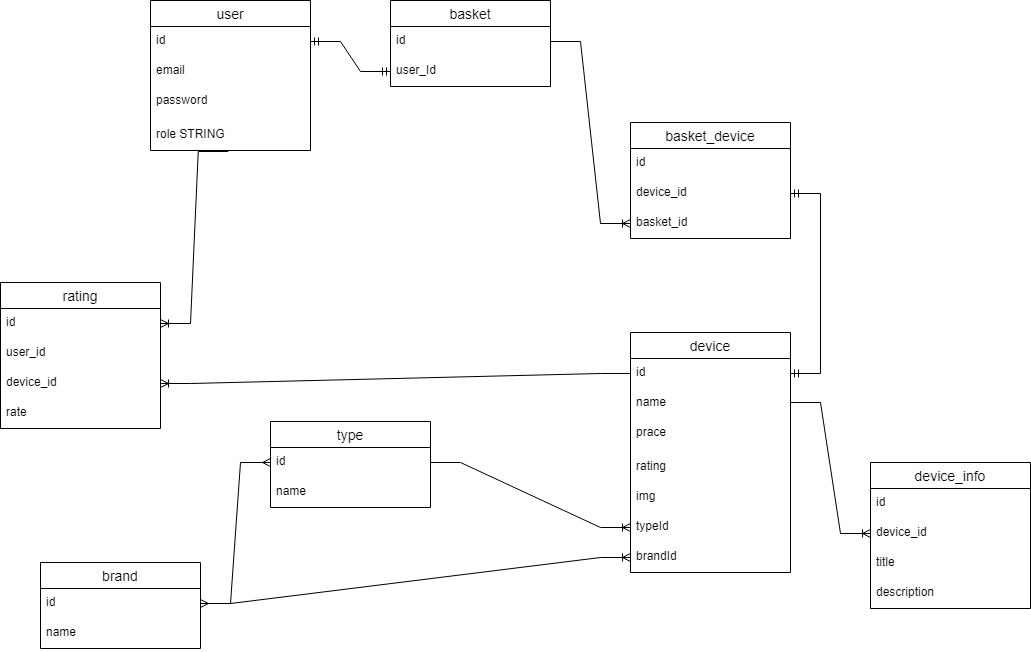

The diagram above was exported from draw.io. Its source (the exported page's mxGraphModel, read from the mxfile embedded in the PNG):
<mxGraphModel dx="2514" dy="931" grid="1" gridSize="10" guides="1" tooltips="1" connect="1" arrows="1" fold="1" page="1" pageScale="1" pageWidth="827" pageHeight="1169" math="0" shadow="0">
  <root>
    <mxCell id="0" />
    <mxCell id="1" parent="0" />
    <mxCell id="6WRBKuOcwTeLgiJL0iYH-20" value="user" style="swimlane;fontStyle=0;childLayout=stackLayout;horizontal=1;startSize=26;horizontalStack=0;resizeParent=1;resizeParentMax=0;resizeLast=0;collapsible=1;marginBottom=0;align=center;fontSize=14;" vertex="1" parent="1">
      <mxGeometry x="40" y="78" width="160" height="150" as="geometry">
        <mxRectangle x="40" y="80" width="70" height="30" as="alternateBounds" />
      </mxGeometry>
    </mxCell>
    <mxCell id="6WRBKuOcwTeLgiJL0iYH-21" value="id" style="text;strokeColor=none;fillColor=none;spacingLeft=4;spacingRight=4;overflow=hidden;rotatable=0;points=[[0,0.5],[1,0.5]];portConstraint=eastwest;fontSize=12;whiteSpace=wrap;html=1;" vertex="1" parent="6WRBKuOcwTeLgiJL0iYH-20">
      <mxGeometry y="26" width="160" height="30" as="geometry" />
    </mxCell>
    <mxCell id="6WRBKuOcwTeLgiJL0iYH-22" value="email" style="text;strokeColor=none;fillColor=none;spacingLeft=4;spacingRight=4;overflow=hidden;rotatable=0;points=[[0,0.5],[1,0.5]];portConstraint=eastwest;fontSize=12;whiteSpace=wrap;html=1;" vertex="1" parent="6WRBKuOcwTeLgiJL0iYH-20">
      <mxGeometry y="56" width="160" height="30" as="geometry" />
    </mxCell>
    <mxCell id="6WRBKuOcwTeLgiJL0iYH-23" value="password" style="text;strokeColor=none;fillColor=none;spacingLeft=4;spacingRight=4;overflow=hidden;rotatable=0;points=[[0,0.5],[1,0.5]];portConstraint=eastwest;fontSize=12;whiteSpace=wrap;html=1;" vertex="1" parent="6WRBKuOcwTeLgiJL0iYH-20">
      <mxGeometry y="86" width="160" height="34" as="geometry" />
    </mxCell>
    <mxCell id="6WRBKuOcwTeLgiJL0iYH-37" value="role STRING" style="text;strokeColor=none;fillColor=none;spacingLeft=4;spacingRight=4;overflow=hidden;rotatable=0;points=[[0,0.5],[1,0.5]];portConstraint=eastwest;fontSize=12;whiteSpace=wrap;html=1;" vertex="1" parent="6WRBKuOcwTeLgiJL0iYH-20">
      <mxGeometry y="120" width="160" height="30" as="geometry" />
    </mxCell>
    <mxCell id="6WRBKuOcwTeLgiJL0iYH-38" value="basket" style="swimlane;fontStyle=0;childLayout=stackLayout;horizontal=1;startSize=26;horizontalStack=0;resizeParent=1;resizeParentMax=0;resizeLast=0;collapsible=1;marginBottom=0;align=center;fontSize=14;" vertex="1" parent="1">
      <mxGeometry x="280" y="78" width="160" height="86" as="geometry">
        <mxRectangle x="40" y="80" width="70" height="30" as="alternateBounds" />
      </mxGeometry>
    </mxCell>
    <mxCell id="6WRBKuOcwTeLgiJL0iYH-39" value="id" style="text;strokeColor=none;fillColor=none;spacingLeft=4;spacingRight=4;overflow=hidden;rotatable=0;points=[[0,0.5],[1,0.5]];portConstraint=eastwest;fontSize=12;whiteSpace=wrap;html=1;" vertex="1" parent="6WRBKuOcwTeLgiJL0iYH-38">
      <mxGeometry y="26" width="160" height="30" as="geometry" />
    </mxCell>
    <mxCell id="6WRBKuOcwTeLgiJL0iYH-40" value="user_Id" style="text;strokeColor=none;fillColor=none;spacingLeft=4;spacingRight=4;overflow=hidden;rotatable=0;points=[[0,0.5],[1,0.5]];portConstraint=eastwest;fontSize=12;whiteSpace=wrap;html=1;" vertex="1" parent="6WRBKuOcwTeLgiJL0iYH-38">
      <mxGeometry y="56" width="160" height="30" as="geometry" />
    </mxCell>
    <mxCell id="6WRBKuOcwTeLgiJL0iYH-43" value="" style="edgeStyle=entityRelationEdgeStyle;fontSize=12;html=1;endArrow=ERmandOne;startArrow=ERmandOne;rounded=0;entryX=0;entryY=0.5;entryDx=0;entryDy=0;exitX=1;exitY=0.5;exitDx=0;exitDy=0;" edge="1" parent="1" source="6WRBKuOcwTeLgiJL0iYH-21" target="6WRBKuOcwTeLgiJL0iYH-40">
      <mxGeometry width="100" height="100" relative="1" as="geometry">
        <mxPoint x="220" y="350" as="sourcePoint" />
        <mxPoint x="320" y="250" as="targetPoint" />
      </mxGeometry>
    </mxCell>
    <mxCell id="6WRBKuOcwTeLgiJL0iYH-44" value="device" style="swimlane;fontStyle=0;childLayout=stackLayout;horizontal=1;startSize=26;horizontalStack=0;resizeParent=1;resizeParentMax=0;resizeLast=0;collapsible=1;marginBottom=0;align=center;fontSize=14;" vertex="1" parent="1">
      <mxGeometry x="520" y="410" width="160" height="240" as="geometry">
        <mxRectangle x="40" y="80" width="70" height="30" as="alternateBounds" />
      </mxGeometry>
    </mxCell>
    <mxCell id="6WRBKuOcwTeLgiJL0iYH-45" value="id" style="text;strokeColor=none;fillColor=none;spacingLeft=4;spacingRight=4;overflow=hidden;rotatable=0;points=[[0,0.5],[1,0.5]];portConstraint=eastwest;fontSize=12;whiteSpace=wrap;html=1;" vertex="1" parent="6WRBKuOcwTeLgiJL0iYH-44">
      <mxGeometry y="26" width="160" height="30" as="geometry" />
    </mxCell>
    <mxCell id="6WRBKuOcwTeLgiJL0iYH-46" value="name" style="text;strokeColor=none;fillColor=none;spacingLeft=4;spacingRight=4;overflow=hidden;rotatable=0;points=[[0,0.5],[1,0.5]];portConstraint=eastwest;fontSize=12;whiteSpace=wrap;html=1;" vertex="1" parent="6WRBKuOcwTeLgiJL0iYH-44">
      <mxGeometry y="56" width="160" height="30" as="geometry" />
    </mxCell>
    <mxCell id="6WRBKuOcwTeLgiJL0iYH-47" value="prace" style="text;strokeColor=none;fillColor=none;spacingLeft=4;spacingRight=4;overflow=hidden;rotatable=0;points=[[0,0.5],[1,0.5]];portConstraint=eastwest;fontSize=12;whiteSpace=wrap;html=1;" vertex="1" parent="6WRBKuOcwTeLgiJL0iYH-44">
      <mxGeometry y="86" width="160" height="34" as="geometry" />
    </mxCell>
    <mxCell id="6WRBKuOcwTeLgiJL0iYH-48" value="rating" style="text;strokeColor=none;fillColor=none;spacingLeft=4;spacingRight=4;overflow=hidden;rotatable=0;points=[[0,0.5],[1,0.5]];portConstraint=eastwest;fontSize=12;whiteSpace=wrap;html=1;" vertex="1" parent="6WRBKuOcwTeLgiJL0iYH-44">
      <mxGeometry y="120" width="160" height="30" as="geometry" />
    </mxCell>
    <mxCell id="6WRBKuOcwTeLgiJL0iYH-49" value="img" style="text;strokeColor=none;fillColor=none;spacingLeft=4;spacingRight=4;overflow=hidden;rotatable=0;points=[[0,0.5],[1,0.5]];portConstraint=eastwest;fontSize=12;whiteSpace=wrap;html=1;" vertex="1" parent="6WRBKuOcwTeLgiJL0iYH-44">
      <mxGeometry y="150" width="160" height="30" as="geometry" />
    </mxCell>
    <mxCell id="6WRBKuOcwTeLgiJL0iYH-50" value="typeId" style="text;strokeColor=none;fillColor=none;spacingLeft=4;spacingRight=4;overflow=hidden;rotatable=0;points=[[0,0.5],[1,0.5]];portConstraint=eastwest;fontSize=12;whiteSpace=wrap;html=1;" vertex="1" parent="6WRBKuOcwTeLgiJL0iYH-44">
      <mxGeometry y="180" width="160" height="30" as="geometry" />
    </mxCell>
    <mxCell id="6WRBKuOcwTeLgiJL0iYH-51" value="brandId" style="text;strokeColor=none;fillColor=none;spacingLeft=4;spacingRight=4;overflow=hidden;rotatable=0;points=[[0,0.5],[1,0.5]];portConstraint=eastwest;fontSize=12;whiteSpace=wrap;html=1;" vertex="1" parent="6WRBKuOcwTeLgiJL0iYH-44">
      <mxGeometry y="210" width="160" height="30" as="geometry" />
    </mxCell>
    <mxCell id="6WRBKuOcwTeLgiJL0iYH-52" value="type" style="swimlane;fontStyle=0;childLayout=stackLayout;horizontal=1;startSize=26;horizontalStack=0;resizeParent=1;resizeParentMax=0;resizeLast=0;collapsible=1;marginBottom=0;align=center;fontSize=14;" vertex="1" parent="1">
      <mxGeometry x="160" y="499" width="160" height="86" as="geometry" />
    </mxCell>
    <mxCell id="6WRBKuOcwTeLgiJL0iYH-53" value="id" style="text;strokeColor=none;fillColor=none;spacingLeft=4;spacingRight=4;overflow=hidden;rotatable=0;points=[[0,0.5],[1,0.5]];portConstraint=eastwest;fontSize=12;whiteSpace=wrap;html=1;" vertex="1" parent="6WRBKuOcwTeLgiJL0iYH-52">
      <mxGeometry y="26" width="160" height="30" as="geometry" />
    </mxCell>
    <mxCell id="6WRBKuOcwTeLgiJL0iYH-54" value="name" style="text;strokeColor=none;fillColor=none;spacingLeft=4;spacingRight=4;overflow=hidden;rotatable=0;points=[[0,0.5],[1,0.5]];portConstraint=eastwest;fontSize=12;whiteSpace=wrap;html=1;" vertex="1" parent="6WRBKuOcwTeLgiJL0iYH-52">
      <mxGeometry y="56" width="160" height="30" as="geometry" />
    </mxCell>
    <mxCell id="6WRBKuOcwTeLgiJL0iYH-56" value="brand" style="swimlane;fontStyle=0;childLayout=stackLayout;horizontal=1;startSize=26;horizontalStack=0;resizeParent=1;resizeParentMax=0;resizeLast=0;collapsible=1;marginBottom=0;align=center;fontSize=14;" vertex="1" parent="1">
      <mxGeometry x="-70" y="640" width="160" height="86" as="geometry" />
    </mxCell>
    <mxCell id="6WRBKuOcwTeLgiJL0iYH-57" value="id" style="text;strokeColor=none;fillColor=none;spacingLeft=4;spacingRight=4;overflow=hidden;rotatable=0;points=[[0,0.5],[1,0.5]];portConstraint=eastwest;fontSize=12;whiteSpace=wrap;html=1;" vertex="1" parent="6WRBKuOcwTeLgiJL0iYH-56">
      <mxGeometry y="26" width="160" height="30" as="geometry" />
    </mxCell>
    <mxCell id="6WRBKuOcwTeLgiJL0iYH-58" value="name" style="text;strokeColor=none;fillColor=none;spacingLeft=4;spacingRight=4;overflow=hidden;rotatable=0;points=[[0,0.5],[1,0.5]];portConstraint=eastwest;fontSize=12;whiteSpace=wrap;html=1;" vertex="1" parent="6WRBKuOcwTeLgiJL0iYH-56">
      <mxGeometry y="56" width="160" height="30" as="geometry" />
    </mxCell>
    <mxCell id="6WRBKuOcwTeLgiJL0iYH-60" value="" style="edgeStyle=entityRelationEdgeStyle;fontSize=12;html=1;endArrow=ERoneToMany;rounded=0;entryX=0;entryY=0.5;entryDx=0;entryDy=0;" edge="1" parent="1" source="6WRBKuOcwTeLgiJL0iYH-53" target="6WRBKuOcwTeLgiJL0iYH-50">
      <mxGeometry width="100" height="100" relative="1" as="geometry">
        <mxPoint x="420" y="400" as="sourcePoint" />
        <mxPoint x="460" y="420" as="targetPoint" />
      </mxGeometry>
    </mxCell>
    <mxCell id="6WRBKuOcwTeLgiJL0iYH-61" value="" style="edgeStyle=entityRelationEdgeStyle;fontSize=12;html=1;endArrow=ERoneToMany;rounded=0;exitX=1;exitY=0.5;exitDx=0;exitDy=0;" edge="1" parent="1" source="6WRBKuOcwTeLgiJL0iYH-57" target="6WRBKuOcwTeLgiJL0iYH-51">
      <mxGeometry width="100" height="100" relative="1" as="geometry">
        <mxPoint x="380" y="700" as="sourcePoint" />
        <mxPoint x="480" y="600" as="targetPoint" />
      </mxGeometry>
    </mxCell>
    <mxCell id="6WRBKuOcwTeLgiJL0iYH-74" value="" style="edgeStyle=entityRelationEdgeStyle;fontSize=12;html=1;endArrow=ERmany;startArrow=ERmany;rounded=0;entryX=0;entryY=0.5;entryDx=0;entryDy=0;exitX=1;exitY=0.5;exitDx=0;exitDy=0;" edge="1" parent="1" source="6WRBKuOcwTeLgiJL0iYH-57" target="6WRBKuOcwTeLgiJL0iYH-53">
      <mxGeometry width="100" height="100" relative="1" as="geometry">
        <mxPoint x="30" y="590" as="sourcePoint" />
        <mxPoint x="130" y="490" as="targetPoint" />
      </mxGeometry>
    </mxCell>
    <mxCell id="6WRBKuOcwTeLgiJL0iYH-75" value="device_info" style="swimlane;fontStyle=0;childLayout=stackLayout;horizontal=1;startSize=26;horizontalStack=0;resizeParent=1;resizeParentMax=0;resizeLast=0;collapsible=1;marginBottom=0;align=center;fontSize=14;" vertex="1" parent="1">
      <mxGeometry x="760" y="540" width="160" height="146" as="geometry" />
    </mxCell>
    <mxCell id="6WRBKuOcwTeLgiJL0iYH-76" value="id" style="text;strokeColor=none;fillColor=none;spacingLeft=4;spacingRight=4;overflow=hidden;rotatable=0;points=[[0,0.5],[1,0.5]];portConstraint=eastwest;fontSize=12;whiteSpace=wrap;html=1;" vertex="1" parent="6WRBKuOcwTeLgiJL0iYH-75">
      <mxGeometry y="26" width="160" height="30" as="geometry" />
    </mxCell>
    <mxCell id="6WRBKuOcwTeLgiJL0iYH-77" value="device_id" style="text;strokeColor=none;fillColor=none;spacingLeft=4;spacingRight=4;overflow=hidden;rotatable=0;points=[[0,0.5],[1,0.5]];portConstraint=eastwest;fontSize=12;whiteSpace=wrap;html=1;" vertex="1" parent="6WRBKuOcwTeLgiJL0iYH-75">
      <mxGeometry y="56" width="160" height="30" as="geometry" />
    </mxCell>
    <mxCell id="6WRBKuOcwTeLgiJL0iYH-78" value="title" style="text;strokeColor=none;fillColor=none;spacingLeft=4;spacingRight=4;overflow=hidden;rotatable=0;points=[[0,0.5],[1,0.5]];portConstraint=eastwest;fontSize=12;whiteSpace=wrap;html=1;" vertex="1" parent="6WRBKuOcwTeLgiJL0iYH-75">
      <mxGeometry y="86" width="160" height="30" as="geometry" />
    </mxCell>
    <mxCell id="6WRBKuOcwTeLgiJL0iYH-79" value="description" style="text;strokeColor=none;fillColor=none;spacingLeft=4;spacingRight=4;overflow=hidden;rotatable=0;points=[[0,0.5],[1,0.5]];portConstraint=eastwest;fontSize=12;whiteSpace=wrap;html=1;" vertex="1" parent="6WRBKuOcwTeLgiJL0iYH-75">
      <mxGeometry y="116" width="160" height="30" as="geometry" />
    </mxCell>
    <mxCell id="6WRBKuOcwTeLgiJL0iYH-80" value="" style="edgeStyle=entityRelationEdgeStyle;fontSize=12;html=1;endArrow=ERoneToMany;rounded=0;exitX=1;exitY=0.5;exitDx=0;exitDy=0;entryX=0;entryY=0.5;entryDx=0;entryDy=0;" edge="1" parent="1" target="6WRBKuOcwTeLgiJL0iYH-77">
      <mxGeometry width="100" height="100" relative="1" as="geometry">
        <mxPoint x="680" y="480" as="sourcePoint" />
        <mxPoint x="740" y="620" as="targetPoint" />
        <Array as="points">
          <mxPoint x="700" y="640" />
        </Array>
      </mxGeometry>
    </mxCell>
    <mxCell id="6WRBKuOcwTeLgiJL0iYH-82" value="basket_device" style="swimlane;fontStyle=0;childLayout=stackLayout;horizontal=1;startSize=26;horizontalStack=0;resizeParent=1;resizeParentMax=0;resizeLast=0;collapsible=1;marginBottom=0;align=center;fontSize=14;" vertex="1" parent="1">
      <mxGeometry x="520" y="200" width="160" height="116" as="geometry" />
    </mxCell>
    <mxCell id="6WRBKuOcwTeLgiJL0iYH-83" value="id" style="text;strokeColor=none;fillColor=none;spacingLeft=4;spacingRight=4;overflow=hidden;rotatable=0;points=[[0,0.5],[1,0.5]];portConstraint=eastwest;fontSize=12;whiteSpace=wrap;html=1;" vertex="1" parent="6WRBKuOcwTeLgiJL0iYH-82">
      <mxGeometry y="26" width="160" height="30" as="geometry" />
    </mxCell>
    <mxCell id="6WRBKuOcwTeLgiJL0iYH-84" value="device_id" style="text;strokeColor=none;fillColor=none;spacingLeft=4;spacingRight=4;overflow=hidden;rotatable=0;points=[[0,0.5],[1,0.5]];portConstraint=eastwest;fontSize=12;whiteSpace=wrap;html=1;" vertex="1" parent="6WRBKuOcwTeLgiJL0iYH-82">
      <mxGeometry y="56" width="160" height="30" as="geometry" />
    </mxCell>
    <mxCell id="6WRBKuOcwTeLgiJL0iYH-85" value="basket_id" style="text;strokeColor=none;fillColor=none;spacingLeft=4;spacingRight=4;overflow=hidden;rotatable=0;points=[[0,0.5],[1,0.5]];portConstraint=eastwest;fontSize=12;whiteSpace=wrap;html=1;" vertex="1" parent="6WRBKuOcwTeLgiJL0iYH-82">
      <mxGeometry y="86" width="160" height="30" as="geometry" />
    </mxCell>
    <mxCell id="6WRBKuOcwTeLgiJL0iYH-86" value="" style="edgeStyle=entityRelationEdgeStyle;fontSize=12;html=1;endArrow=ERoneToMany;rounded=0;exitX=1;exitY=0.5;exitDx=0;exitDy=0;entryX=0;entryY=0.5;entryDx=0;entryDy=0;" edge="1" parent="1" source="6WRBKuOcwTeLgiJL0iYH-39" target="6WRBKuOcwTeLgiJL0iYH-85">
      <mxGeometry width="100" height="100" relative="1" as="geometry">
        <mxPoint x="330" y="360" as="sourcePoint" />
        <mxPoint x="430" y="260" as="targetPoint" />
      </mxGeometry>
    </mxCell>
    <mxCell id="6WRBKuOcwTeLgiJL0iYH-89" value="" style="edgeStyle=entityRelationEdgeStyle;fontSize=12;html=1;endArrow=ERmandOne;startArrow=ERmandOne;rounded=0;exitX=1;exitY=0.5;exitDx=0;exitDy=0;entryX=1;entryY=0.5;entryDx=0;entryDy=0;" edge="1" parent="1" source="6WRBKuOcwTeLgiJL0iYH-45" target="6WRBKuOcwTeLgiJL0iYH-84">
      <mxGeometry width="100" height="100" relative="1" as="geometry">
        <mxPoint x="380" y="460" as="sourcePoint" />
        <mxPoint x="480" y="360" as="targetPoint" />
      </mxGeometry>
    </mxCell>
    <mxCell id="6WRBKuOcwTeLgiJL0iYH-90" value="rating" style="swimlane;fontStyle=0;childLayout=stackLayout;horizontal=1;startSize=26;horizontalStack=0;resizeParent=1;resizeParentMax=0;resizeLast=0;collapsible=1;marginBottom=0;align=center;fontSize=14;" vertex="1" parent="1">
      <mxGeometry x="-110" y="360" width="160" height="146" as="geometry" />
    </mxCell>
    <mxCell id="6WRBKuOcwTeLgiJL0iYH-91" value="id" style="text;strokeColor=none;fillColor=none;spacingLeft=4;spacingRight=4;overflow=hidden;rotatable=0;points=[[0,0.5],[1,0.5]];portConstraint=eastwest;fontSize=12;whiteSpace=wrap;html=1;" vertex="1" parent="6WRBKuOcwTeLgiJL0iYH-90">
      <mxGeometry y="26" width="160" height="30" as="geometry" />
    </mxCell>
    <mxCell id="6WRBKuOcwTeLgiJL0iYH-92" value="user_id" style="text;strokeColor=none;fillColor=none;spacingLeft=4;spacingRight=4;overflow=hidden;rotatable=0;points=[[0,0.5],[1,0.5]];portConstraint=eastwest;fontSize=12;whiteSpace=wrap;html=1;" vertex="1" parent="6WRBKuOcwTeLgiJL0iYH-90">
      <mxGeometry y="56" width="160" height="30" as="geometry" />
    </mxCell>
    <mxCell id="6WRBKuOcwTeLgiJL0iYH-93" value="device_id" style="text;strokeColor=none;fillColor=none;spacingLeft=4;spacingRight=4;overflow=hidden;rotatable=0;points=[[0,0.5],[1,0.5]];portConstraint=eastwest;fontSize=12;whiteSpace=wrap;html=1;" vertex="1" parent="6WRBKuOcwTeLgiJL0iYH-90">
      <mxGeometry y="86" width="160" height="30" as="geometry" />
    </mxCell>
    <mxCell id="6WRBKuOcwTeLgiJL0iYH-94" value="rate" style="text;strokeColor=none;fillColor=none;spacingLeft=4;spacingRight=4;overflow=hidden;rotatable=0;points=[[0,0.5],[1,0.5]];portConstraint=eastwest;fontSize=12;whiteSpace=wrap;html=1;" vertex="1" parent="6WRBKuOcwTeLgiJL0iYH-90">
      <mxGeometry y="116" width="160" height="30" as="geometry" />
    </mxCell>
    <mxCell id="6WRBKuOcwTeLgiJL0iYH-95" value="" style="edgeStyle=entityRelationEdgeStyle;fontSize=12;html=1;endArrow=ERoneToMany;rounded=0;exitX=0.486;exitY=1.033;exitDx=0;exitDy=0;exitPerimeter=0;" edge="1" parent="1" source="6WRBKuOcwTeLgiJL0iYH-37" target="6WRBKuOcwTeLgiJL0iYH-91">
      <mxGeometry width="100" height="100" relative="1" as="geometry">
        <mxPoint x="320" y="820" as="sourcePoint" />
        <mxPoint x="420" y="720" as="targetPoint" />
      </mxGeometry>
    </mxCell>
    <mxCell id="6WRBKuOcwTeLgiJL0iYH-97" value="" style="edgeStyle=entityRelationEdgeStyle;fontSize=12;html=1;endArrow=ERoneToMany;rounded=0;entryX=1;entryY=0.5;entryDx=0;entryDy=0;exitX=0;exitY=0.5;exitDx=0;exitDy=0;" edge="1" parent="1" source="6WRBKuOcwTeLgiJL0iYH-45" target="6WRBKuOcwTeLgiJL0iYH-93">
      <mxGeometry width="100" height="100" relative="1" as="geometry">
        <mxPoint x="400" y="280" as="sourcePoint" />
        <mxPoint x="109.99999999999955" y="491" as="targetPoint" />
      </mxGeometry>
    </mxCell>
  </root>
</mxGraphModel>